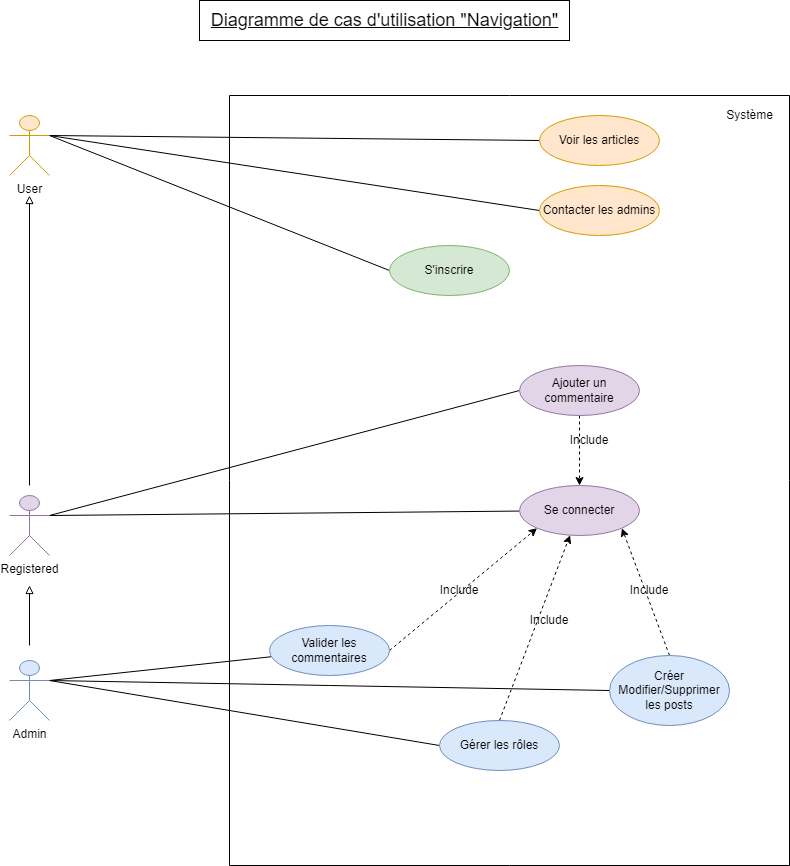

The diagram above was exported from draw.io. Its source (the exported page's mxGraphModel, read from the mxfile embedded in the PNG):
<mxGraphModel dx="1434" dy="758" grid="1" gridSize="10" guides="1" tooltips="1" connect="1" arrows="1" fold="1" page="1" pageScale="1" pageWidth="827" pageHeight="1169" math="0" shadow="0">
  <root>
    <mxCell id="0" />
    <mxCell id="1" parent="0" />
    <mxCell id="B5DaL-blxOD9re2lfPez-7" value="" style="verticalLabelPosition=bottom;verticalAlign=top;html=1;shape=mxgraph.basic.rect;fillColor2=none;strokeWidth=1;size=0;indent=5;" parent="1" vertex="1">
      <mxGeometry x="260" y="100" width="560" height="770" as="geometry" />
    </mxCell>
    <mxCell id="P4OXuWLxc-dT0VCMUOh4-12" value="Système" style="text;html=1;align=center;verticalAlign=middle;resizable=0;points=[];autosize=1;strokeColor=none;fillColor=none;" parent="1" vertex="1">
      <mxGeometry x="750" y="110" width="60" height="20" as="geometry" />
    </mxCell>
    <mxCell id="q-9clz3pXvM1r33RhCzk-1" value="Diagramme de cas d'utilisation &quot;Navigation&quot;" style="text;html=1;align=center;verticalAlign=middle;resizable=0;points=[];autosize=1;strokeColor=default;fillColor=none;fontSize=18;fontStyle=4" parent="1" vertex="1">
      <mxGeometry x="230" y="5" width="370" height="40" as="geometry" />
    </mxCell>
    <mxCell id="2PByNlA2YYrVztbCcSi6-32" style="rounded=0;orthogonalLoop=1;jettySize=auto;html=1;exitX=1;exitY=0.3333333333333333;exitDx=0;exitDy=0;exitPerimeter=0;entryX=0;entryY=0.5;entryDx=0;entryDy=0;endArrow=none;endFill=0;" parent="1" source="2PByNlA2YYrVztbCcSi6-2" target="2PByNlA2YYrVztbCcSi6-12" edge="1">
      <mxGeometry relative="1" as="geometry" />
    </mxCell>
    <mxCell id="2PByNlA2YYrVztbCcSi6-33" style="rounded=0;orthogonalLoop=1;jettySize=auto;html=1;exitX=1;exitY=0.3333333333333333;exitDx=0;exitDy=0;exitPerimeter=0;entryX=0;entryY=0.5;entryDx=0;entryDy=0;endArrow=none;endFill=0;" parent="1" source="2PByNlA2YYrVztbCcSi6-2" target="2PByNlA2YYrVztbCcSi6-13" edge="1">
      <mxGeometry relative="1" as="geometry" />
    </mxCell>
    <mxCell id="cXznMhWy9i4u-Q-I1Mii-1" style="rounded=0;orthogonalLoop=1;jettySize=auto;html=1;exitX=1;exitY=0.3333333333333333;exitDx=0;exitDy=0;exitPerimeter=0;entryX=0;entryY=0.5;entryDx=0;entryDy=0;endArrow=none;endFill=0;" parent="1" source="2PByNlA2YYrVztbCcSi6-2" target="2PByNlA2YYrVztbCcSi6-14" edge="1">
      <mxGeometry relative="1" as="geometry" />
    </mxCell>
    <mxCell id="2PByNlA2YYrVztbCcSi6-2" value="User" style="shape=umlActor;verticalLabelPosition=bottom;verticalAlign=top;html=1;fillColor=#ffe6cc;strokeColor=#d79b00;" parent="1" vertex="1">
      <mxGeometry x="40" y="120" width="40" height="60" as="geometry" />
    </mxCell>
    <mxCell id="2PByNlA2YYrVztbCcSi6-20" style="rounded=0;orthogonalLoop=1;jettySize=auto;html=1;exitX=1;exitY=0.3333333333333333;exitDx=0;exitDy=0;exitPerimeter=0;entryX=0;entryY=0.5;entryDx=0;entryDy=0;endArrow=none;endFill=0;" parent="1" source="2PByNlA2YYrVztbCcSi6-7" target="2PByNlA2YYrVztbCcSi6-15" edge="1">
      <mxGeometry relative="1" as="geometry" />
    </mxCell>
    <mxCell id="2PByNlA2YYrVztbCcSi6-21" style="rounded=0;orthogonalLoop=1;jettySize=auto;html=1;exitX=1;exitY=0.3333333333333333;exitDx=0;exitDy=0;exitPerimeter=0;endArrow=none;endFill=0;" parent="1" source="2PByNlA2YYrVztbCcSi6-7" target="2PByNlA2YYrVztbCcSi6-16" edge="1">
      <mxGeometry relative="1" as="geometry" />
    </mxCell>
    <mxCell id="2PByNlA2YYrVztbCcSi6-7" value="Registered" style="shape=umlActor;verticalLabelPosition=bottom;verticalAlign=top;html=1;fillColor=#e1d5e7;strokeColor=#9673a6;" parent="1" vertex="1">
      <mxGeometry x="40" y="500" width="40" height="60" as="geometry" />
    </mxCell>
    <mxCell id="2PByNlA2YYrVztbCcSi6-35" style="rounded=0;orthogonalLoop=1;jettySize=auto;html=1;exitX=1;exitY=0.3333333333333333;exitDx=0;exitDy=0;exitPerimeter=0;endArrow=none;endFill=0;" parent="1" source="2PByNlA2YYrVztbCcSi6-11" target="2PByNlA2YYrVztbCcSi6-18" edge="1">
      <mxGeometry relative="1" as="geometry" />
    </mxCell>
    <mxCell id="cXznMhWy9i4u-Q-I1Mii-2" style="rounded=0;orthogonalLoop=1;jettySize=auto;html=1;exitX=1;exitY=0.3333333333333333;exitDx=0;exitDy=0;exitPerimeter=0;entryX=0;entryY=0.5;entryDx=0;entryDy=0;endArrow=none;endFill=0;" parent="1" source="2PByNlA2YYrVztbCcSi6-11" target="2PByNlA2YYrVztbCcSi6-17" edge="1">
      <mxGeometry relative="1" as="geometry" />
    </mxCell>
    <mxCell id="cXznMhWy9i4u-Q-I1Mii-3" style="rounded=0;orthogonalLoop=1;jettySize=auto;html=1;exitX=1;exitY=0.3333333333333333;exitDx=0;exitDy=0;exitPerimeter=0;entryX=0;entryY=0.5;entryDx=0;entryDy=0;endArrow=none;endFill=0;" parent="1" source="2PByNlA2YYrVztbCcSi6-11" target="2PByNlA2YYrVztbCcSi6-19" edge="1">
      <mxGeometry relative="1" as="geometry" />
    </mxCell>
    <mxCell id="2PByNlA2YYrVztbCcSi6-11" value="Admin" style="shape=umlActor;verticalLabelPosition=bottom;verticalAlign=top;html=1;fillColor=#dae8fc;strokeColor=#6c8ebf;" parent="1" vertex="1">
      <mxGeometry x="40" y="665" width="40" height="60" as="geometry" />
    </mxCell>
    <mxCell id="2PByNlA2YYrVztbCcSi6-12" value="Voir les articles" style="ellipse;whiteSpace=wrap;html=1;fillColor=#ffe6cc;strokeColor=#d79b00;" parent="1" vertex="1">
      <mxGeometry x="570" y="120" width="120" height="50" as="geometry" />
    </mxCell>
    <mxCell id="2PByNlA2YYrVztbCcSi6-13" value="Contacter les admins" style="ellipse;whiteSpace=wrap;html=1;fillColor=#ffe6cc;strokeColor=#d79b00;" parent="1" vertex="1">
      <mxGeometry x="570" y="190" width="120" height="50" as="geometry" />
    </mxCell>
    <mxCell id="2PByNlA2YYrVztbCcSi6-14" value="S'inscrire" style="ellipse;whiteSpace=wrap;html=1;fillColor=#d5e8d4;strokeColor=#82b366;" parent="1" vertex="1">
      <mxGeometry x="420" y="250" width="120" height="50" as="geometry" />
    </mxCell>
    <mxCell id="2PByNlA2YYrVztbCcSi6-22" style="rounded=0;orthogonalLoop=1;jettySize=auto;html=1;exitX=0.5;exitY=1;exitDx=0;exitDy=0;entryX=0.5;entryY=0;entryDx=0;entryDy=0;dashed=1;" parent="1" source="2PByNlA2YYrVztbCcSi6-15" target="2PByNlA2YYrVztbCcSi6-16" edge="1">
      <mxGeometry relative="1" as="geometry" />
    </mxCell>
    <mxCell id="2PByNlA2YYrVztbCcSi6-15" value="Ajouter un commentaire" style="ellipse;whiteSpace=wrap;html=1;fillColor=#e1d5e7;strokeColor=#9673a6;" parent="1" vertex="1">
      <mxGeometry x="550" y="370" width="120" height="50" as="geometry" />
    </mxCell>
    <mxCell id="2PByNlA2YYrVztbCcSi6-16" value="Se connecter" style="ellipse;whiteSpace=wrap;html=1;fillColor=#e1d5e7;strokeColor=#9673a6;" parent="1" vertex="1">
      <mxGeometry x="550" y="490" width="120" height="50" as="geometry" />
    </mxCell>
    <mxCell id="2PByNlA2YYrVztbCcSi6-25" style="rounded=0;orthogonalLoop=1;jettySize=auto;html=1;exitX=0.5;exitY=0;exitDx=0;exitDy=0;dashed=1;endArrow=classic;endFill=1;" parent="1" source="2PByNlA2YYrVztbCcSi6-17" target="2PByNlA2YYrVztbCcSi6-16" edge="1">
      <mxGeometry relative="1" as="geometry" />
    </mxCell>
    <mxCell id="2PByNlA2YYrVztbCcSi6-17" value="Gérer les rôles" style="ellipse;whiteSpace=wrap;html=1;fillColor=#dae8fc;strokeColor=#6c8ebf;" parent="1" vertex="1">
      <mxGeometry x="470" y="725" width="120" height="50" as="geometry" />
    </mxCell>
    <mxCell id="2PByNlA2YYrVztbCcSi6-24" style="rounded=0;orthogonalLoop=1;jettySize=auto;html=1;exitX=1;exitY=0.5;exitDx=0;exitDy=0;entryX=0;entryY=1;entryDx=0;entryDy=0;endArrow=classic;endFill=1;dashed=1;" parent="1" source="2PByNlA2YYrVztbCcSi6-18" target="2PByNlA2YYrVztbCcSi6-16" edge="1">
      <mxGeometry relative="1" as="geometry" />
    </mxCell>
    <mxCell id="2PByNlA2YYrVztbCcSi6-18" value="Valider les commentaires" style="ellipse;whiteSpace=wrap;html=1;fillColor=#dae8fc;strokeColor=#6c8ebf;" parent="1" vertex="1">
      <mxGeometry x="300" y="630" width="120" height="50" as="geometry" />
    </mxCell>
    <mxCell id="2PByNlA2YYrVztbCcSi6-23" style="rounded=0;orthogonalLoop=1;jettySize=auto;html=1;exitX=0.5;exitY=0;exitDx=0;exitDy=0;entryX=1;entryY=1;entryDx=0;entryDy=0;dashed=1;" parent="1" source="2PByNlA2YYrVztbCcSi6-19" target="2PByNlA2YYrVztbCcSi6-16" edge="1">
      <mxGeometry relative="1" as="geometry" />
    </mxCell>
    <mxCell id="2PByNlA2YYrVztbCcSi6-19" value="Créer&lt;br&gt;Modifier/Supprimer les posts" style="ellipse;whiteSpace=wrap;html=1;fillColor=#dae8fc;strokeColor=#6c8ebf;" parent="1" vertex="1">
      <mxGeometry x="640" y="660" width="120" height="70" as="geometry" />
    </mxCell>
    <mxCell id="2PByNlA2YYrVztbCcSi6-26" value="Include" style="text;html=1;strokeColor=none;fillColor=none;align=center;verticalAlign=middle;whiteSpace=wrap;rounded=0;" parent="1" vertex="1">
      <mxGeometry x="460" y="580" width="60" height="30" as="geometry" />
    </mxCell>
    <mxCell id="2PByNlA2YYrVztbCcSi6-27" value="Include" style="text;html=1;strokeColor=none;fillColor=none;align=center;verticalAlign=middle;whiteSpace=wrap;rounded=0;" parent="1" vertex="1">
      <mxGeometry x="550" y="610" width="60" height="30" as="geometry" />
    </mxCell>
    <mxCell id="2PByNlA2YYrVztbCcSi6-30" value="Include" style="text;html=1;strokeColor=none;fillColor=none;align=center;verticalAlign=middle;whiteSpace=wrap;rounded=0;" parent="1" vertex="1">
      <mxGeometry x="650" y="580" width="60" height="30" as="geometry" />
    </mxCell>
    <mxCell id="2PByNlA2YYrVztbCcSi6-31" value="Include" style="text;html=1;strokeColor=none;fillColor=none;align=center;verticalAlign=middle;whiteSpace=wrap;rounded=0;" parent="1" vertex="1">
      <mxGeometry x="590" y="430" width="60" height="30" as="geometry" />
    </mxCell>
    <mxCell id="d3CHOZnY6HtgsjJLgzPA-1" value="" style="endArrow=block;html=1;rounded=0;strokeWidth=1;endFill=0;" edge="1" parent="1">
      <mxGeometry width="50" height="50" relative="1" as="geometry">
        <mxPoint x="60" y="490" as="sourcePoint" />
        <mxPoint x="60" y="200" as="targetPoint" />
      </mxGeometry>
    </mxCell>
    <mxCell id="d3CHOZnY6HtgsjJLgzPA-2" value="" style="endArrow=block;html=1;rounded=0;strokeWidth=1;endFill=0;" edge="1" parent="1">
      <mxGeometry width="50" height="50" relative="1" as="geometry">
        <mxPoint x="60" y="650" as="sourcePoint" />
        <mxPoint x="60" y="590" as="targetPoint" />
      </mxGeometry>
    </mxCell>
  </root>
</mxGraphModel>